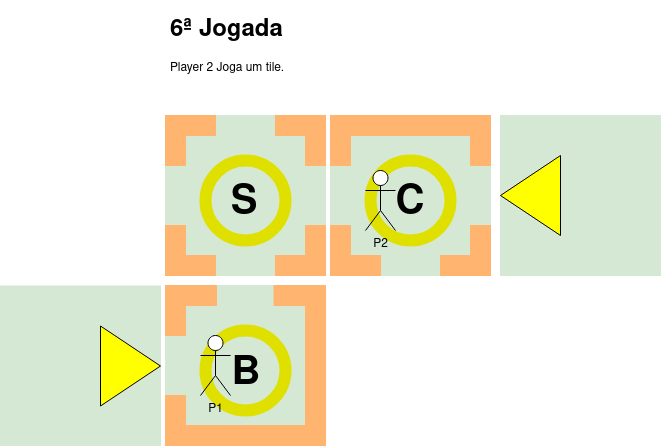

The diagram above was exported from draw.io. Its source (the exported page's mxGraphModel, read from the mxfile embedded in the PNG):
<mxGraphModel dx="777" dy="454" grid="1" gridSize="10" guides="1" tooltips="1" connect="1" arrows="1" fold="1" page="1" pageScale="1" pageWidth="850" pageHeight="1100" math="0" shadow="0">
  <root>
    <mxCell id="0" />
    <mxCell id="1" parent="0" />
    <mxCell id="MBmq62DBEfcgSzdYoffV-10" value="" style="whiteSpace=wrap;html=1;aspect=fixed;fillColor=#D5E8D4;strokeColor=#D5E8D4;" vertex="1" parent="1">
      <mxGeometry x="275" y="260" width="160" height="160" as="geometry" />
    </mxCell>
    <mxCell id="MBmq62DBEfcgSzdYoffV-11" value="" style="rounded=0;whiteSpace=wrap;html=1;fillColor=#FFB570;strokeColor=#FFB570;" vertex="1" parent="1">
      <mxGeometry x="385" y="400" width="50" height="20" as="geometry" />
    </mxCell>
    <mxCell id="MBmq62DBEfcgSzdYoffV-12" value="" style="rounded=0;whiteSpace=wrap;html=1;fillColor=#FFB570;strokeColor=#FFB570;" vertex="1" parent="1">
      <mxGeometry x="275" y="400" width="50" height="20" as="geometry" />
    </mxCell>
    <mxCell id="MBmq62DBEfcgSzdYoffV-13" value="" style="rounded=0;whiteSpace=wrap;html=1;rotation=-90;fillColor=#FFB570;strokeColor=#FFB570;" vertex="1" parent="1">
      <mxGeometry x="260" y="385" width="50" height="20" as="geometry" />
    </mxCell>
    <mxCell id="MBmq62DBEfcgSzdYoffV-14" value="" style="rounded=0;whiteSpace=wrap;html=1;rotation=90;fillColor=#FFB570;strokeColor=#FFB570;" vertex="1" parent="1">
      <mxGeometry x="400" y="275" width="50" height="20" as="geometry" />
    </mxCell>
    <mxCell id="MBmq62DBEfcgSzdYoffV-15" value="" style="rounded=0;whiteSpace=wrap;html=1;rotation=90;fillColor=#FFB570;strokeColor=#FFB570;" vertex="1" parent="1">
      <mxGeometry x="260" y="275" width="50" height="20" as="geometry" />
    </mxCell>
    <mxCell id="MBmq62DBEfcgSzdYoffV-16" value="" style="rounded=0;whiteSpace=wrap;html=1;rotation=-90;fillColor=#FFB570;strokeColor=#FFB570;" vertex="1" parent="1">
      <mxGeometry x="400" y="385" width="50" height="20" as="geometry" />
    </mxCell>
    <mxCell id="MBmq62DBEfcgSzdYoffV-17" value="" style="ellipse;whiteSpace=wrap;html=1;strokeWidth=12;strokeColor=#E0E000;fillColor=#D5E8D4;" vertex="1" parent="1">
      <mxGeometry x="315" y="305" width="80" height="80" as="geometry" />
    </mxCell>
    <mxCell id="MBmq62DBEfcgSzdYoffV-29" value="" style="rounded=0;whiteSpace=wrap;html=1;fillColor=#FFB570;strokeColor=#FFB570;" vertex="1" parent="1">
      <mxGeometry x="385" y="260" width="50" height="20" as="geometry" />
    </mxCell>
    <mxCell id="MBmq62DBEfcgSzdYoffV-30" value="" style="rounded=0;whiteSpace=wrap;html=1;fillColor=#FFB570;strokeColor=#FFB570;" vertex="1" parent="1">
      <mxGeometry x="275" y="260" width="50" height="20" as="geometry" />
    </mxCell>
    <mxCell id="MBmq62DBEfcgSzdYoffV-31" value="&lt;b&gt;&lt;font style=&quot;font-size: 40px;&quot;&gt;S&lt;/font&gt;&lt;/b&gt;" style="text;html=1;strokeColor=none;fillColor=none;align=center;verticalAlign=middle;whiteSpace=wrap;rounded=0;" vertex="1" parent="1">
      <mxGeometry x="323.5" y="333" width="60" height="30" as="geometry" />
    </mxCell>
    <mxCell id="MBmq62DBEfcgSzdYoffV-40" value="&lt;h1&gt;6ª Jogada&lt;br&gt;&lt;/h1&gt;&lt;p&gt;Player 2 Joga um tile.&lt;br&gt;&lt;/p&gt;" style="text;html=1;strokeColor=none;fillColor=none;spacing=5;spacingTop=-20;whiteSpace=wrap;overflow=hidden;rounded=0;" vertex="1" parent="1">
      <mxGeometry x="275" y="155" width="190" height="120" as="geometry" />
    </mxCell>
    <mxCell id="MBmq62DBEfcgSzdYoffV-41" value="" style="whiteSpace=wrap;html=1;aspect=fixed;fillColor=#D5E8D4;strokeColor=#D5E8D4;" vertex="1" parent="1">
      <mxGeometry x="440" y="260" width="160" height="160" as="geometry" />
    </mxCell>
    <mxCell id="MBmq62DBEfcgSzdYoffV-42" value="" style="rounded=0;whiteSpace=wrap;html=1;fillColor=#FFB570;strokeColor=#FFB570;" vertex="1" parent="1">
      <mxGeometry x="440" y="260" width="160" height="20" as="geometry" />
    </mxCell>
    <mxCell id="MBmq62DBEfcgSzdYoffV-43" value="" style="rounded=0;whiteSpace=wrap;html=1;fillColor=#FFB570;strokeColor=#FFB570;" vertex="1" parent="1">
      <mxGeometry x="550" y="400" width="50" height="20" as="geometry" />
    </mxCell>
    <mxCell id="MBmq62DBEfcgSzdYoffV-44" value="" style="rounded=0;whiteSpace=wrap;html=1;fillColor=#FFB570;strokeColor=#FFB570;" vertex="1" parent="1">
      <mxGeometry x="440" y="400" width="50" height="20" as="geometry" />
    </mxCell>
    <mxCell id="MBmq62DBEfcgSzdYoffV-45" value="" style="rounded=0;whiteSpace=wrap;html=1;rotation=-90;fillColor=#FFB570;strokeColor=#FFB570;" vertex="1" parent="1">
      <mxGeometry x="425" y="385" width="50" height="20" as="geometry" />
    </mxCell>
    <mxCell id="MBmq62DBEfcgSzdYoffV-46" value="" style="rounded=0;whiteSpace=wrap;html=1;rotation=90;fillColor=#FFB570;strokeColor=#FFB570;" vertex="1" parent="1">
      <mxGeometry x="565" y="275" width="50" height="20" as="geometry" />
    </mxCell>
    <mxCell id="MBmq62DBEfcgSzdYoffV-47" value="" style="rounded=0;whiteSpace=wrap;html=1;rotation=90;fillColor=#FFB570;strokeColor=#FFB570;" vertex="1" parent="1">
      <mxGeometry x="425" y="275" width="50" height="20" as="geometry" />
    </mxCell>
    <mxCell id="MBmq62DBEfcgSzdYoffV-48" value="" style="rounded=0;whiteSpace=wrap;html=1;rotation=-90;fillColor=#FFB570;strokeColor=#FFB570;" vertex="1" parent="1">
      <mxGeometry x="565" y="385" width="50" height="20" as="geometry" />
    </mxCell>
    <mxCell id="MBmq62DBEfcgSzdYoffV-49" value="" style="ellipse;whiteSpace=wrap;html=1;strokeWidth=12;strokeColor=#E0E000;fillColor=#D5E8D4;" vertex="1" parent="1">
      <mxGeometry x="480" y="305" width="80" height="80" as="geometry" />
    </mxCell>
    <mxCell id="MBmq62DBEfcgSzdYoffV-50" value="&lt;b&gt;&lt;font style=&quot;font-size: 40px;&quot;&gt;C&lt;/font&gt;&lt;/b&gt;" style="text;html=1;strokeColor=none;fillColor=none;align=center;verticalAlign=middle;whiteSpace=wrap;rounded=0;" vertex="1" parent="1">
      <mxGeometry x="490" y="333" width="60" height="30" as="geometry" />
    </mxCell>
    <mxCell id="MBmq62DBEfcgSzdYoffV-36" value="P2" style="shape=umlActor;verticalLabelPosition=bottom;verticalAlign=top;html=1;outlineConnect=0;" vertex="1" parent="1">
      <mxGeometry x="475" y="315" width="30" height="60" as="geometry" />
    </mxCell>
    <mxCell id="MBmq62DBEfcgSzdYoffV-53" value="" style="whiteSpace=wrap;html=1;aspect=fixed;fillColor=#D5E8D4;strokeColor=#D5E8D4;" vertex="1" parent="1">
      <mxGeometry x="610" y="260" width="160" height="160" as="geometry" />
    </mxCell>
    <mxCell id="MBmq62DBEfcgSzdYoffV-54" value="" style="triangle;whiteSpace=wrap;html=1;rotation=-180;fillColor=#FFFF00;" vertex="1" parent="1">
      <mxGeometry x="610" y="300" width="60" height="80" as="geometry" />
    </mxCell>
    <mxCell id="MBmq62DBEfcgSzdYoffV-55" value="" style="whiteSpace=wrap;html=1;aspect=fixed;fillColor=#D5E8D4;strokeColor=#D5E8D4;" vertex="1" parent="1">
      <mxGeometry x="275" y="430" width="160" height="160" as="geometry" />
    </mxCell>
    <mxCell id="MBmq62DBEfcgSzdYoffV-56" value="" style="rounded=0;whiteSpace=wrap;html=1;fillColor=#FFB570;strokeColor=#FFB570;" vertex="1" parent="1">
      <mxGeometry x="275" y="570" width="160" height="20" as="geometry" />
    </mxCell>
    <mxCell id="MBmq62DBEfcgSzdYoffV-57" value="" style="rounded=0;whiteSpace=wrap;html=1;fillColor=#FFB570;strokeColor=#FFB570;" vertex="1" parent="1">
      <mxGeometry x="383.5" y="430" width="50" height="20" as="geometry" />
    </mxCell>
    <mxCell id="MBmq62DBEfcgSzdYoffV-58" value="" style="rounded=0;whiteSpace=wrap;html=1;fillColor=#FFB570;strokeColor=#FFB570;" vertex="1" parent="1">
      <mxGeometry x="276" y="430" width="50" height="20" as="geometry" />
    </mxCell>
    <mxCell id="MBmq62DBEfcgSzdYoffV-59" value="" style="rounded=0;whiteSpace=wrap;html=1;rotation=-90;fillColor=#FFB570;strokeColor=#FFB570;" vertex="1" parent="1">
      <mxGeometry x="260" y="555" width="50" height="20" as="geometry" />
    </mxCell>
    <mxCell id="MBmq62DBEfcgSzdYoffV-60" value="" style="rounded=0;whiteSpace=wrap;html=1;rotation=90;fillColor=#FFB570;strokeColor=#FFB570;" vertex="1" parent="1">
      <mxGeometry x="400" y="445" width="50" height="20" as="geometry" />
    </mxCell>
    <mxCell id="MBmq62DBEfcgSzdYoffV-61" value="" style="rounded=0;whiteSpace=wrap;html=1;rotation=90;fillColor=#FFB570;strokeColor=#FFB570;" vertex="1" parent="1">
      <mxGeometry x="260" y="445" width="50" height="20" as="geometry" />
    </mxCell>
    <mxCell id="MBmq62DBEfcgSzdYoffV-62" value="" style="rounded=0;whiteSpace=wrap;html=1;rotation=-90;fillColor=#FFB570;strokeColor=#FFB570;" vertex="1" parent="1">
      <mxGeometry x="400" y="555" width="50" height="20" as="geometry" />
    </mxCell>
    <mxCell id="MBmq62DBEfcgSzdYoffV-63" value="" style="ellipse;whiteSpace=wrap;html=1;strokeWidth=12;strokeColor=#E0E000;fillColor=#D5E8D4;" vertex="1" parent="1">
      <mxGeometry x="315" y="475" width="80" height="80" as="geometry" />
    </mxCell>
    <mxCell id="MBmq62DBEfcgSzdYoffV-64" value="&lt;font size=&quot;1&quot;&gt;&lt;b style=&quot;font-size: 40px;&quot;&gt;B&lt;/b&gt;&lt;/font&gt;" style="text;html=1;strokeColor=none;fillColor=none;align=center;verticalAlign=middle;whiteSpace=wrap;rounded=0;" vertex="1" parent="1">
      <mxGeometry x="326" y="504" width="60" height="30" as="geometry" />
    </mxCell>
    <mxCell id="MBmq62DBEfcgSzdYoffV-65" value="" style="rounded=0;whiteSpace=wrap;html=1;rotation=-90;fillColor=#FFB570;strokeColor=#FFB570;" vertex="1" parent="1">
      <mxGeometry x="392.5" y="500.5" width="65" height="20" as="geometry" />
    </mxCell>
    <mxCell id="MBmq62DBEfcgSzdYoffV-35" value="P1" style="shape=umlActor;verticalLabelPosition=bottom;verticalAlign=top;html=1;outlineConnect=0;" vertex="1" parent="1">
      <mxGeometry x="310" y="480" width="30" height="60" as="geometry" />
    </mxCell>
    <mxCell id="MBmq62DBEfcgSzdYoffV-66" value="" style="whiteSpace=wrap;html=1;aspect=fixed;fillColor=#D5E8D4;strokeColor=#D5E8D4;" vertex="1" parent="1">
      <mxGeometry x="110" y="430.5" width="160" height="160" as="geometry" />
    </mxCell>
    <mxCell id="MBmq62DBEfcgSzdYoffV-67" value="" style="triangle;whiteSpace=wrap;html=1;rotation=0;fillColor=#FFFF00;" vertex="1" parent="1">
      <mxGeometry x="210" y="470.5" width="60" height="80" as="geometry" />
    </mxCell>
  </root>
</mxGraphModel>